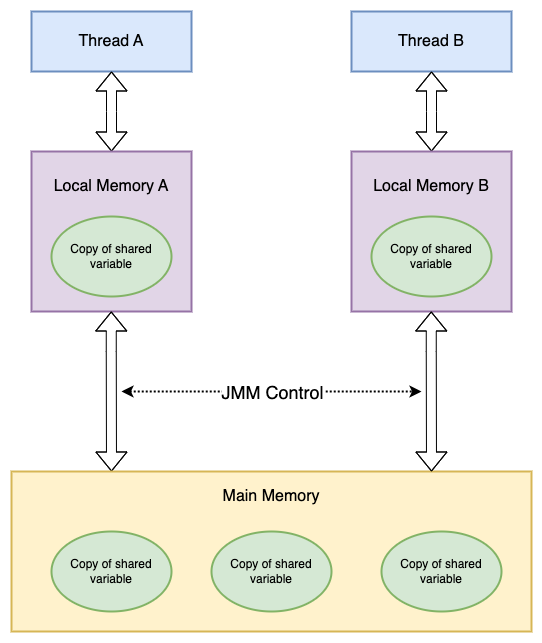

The diagram above was exported from draw.io. Its source (the exported page's mxGraphModel, read from the mxfile embedded in the PNG):
<mxGraphModel dx="1028" dy="859" grid="1" gridSize="10" guides="1" tooltips="1" connect="1" arrows="1" fold="1" page="1" pageScale="1" pageWidth="1100" pageHeight="850" math="0" shadow="0">
  <root>
    <mxCell id="0" />
    <mxCell id="1" parent="0" />
    <mxCell id="eq0_wQm6nd5KsxUcCdtf-1" value="&lt;font style=&quot;font-size: 16px;&quot;&gt;Thread A&lt;/font&gt;" style="rounded=0;whiteSpace=wrap;html=1;strokeWidth=2;fillColor=#dae8fc;strokeColor=#6c8ebf;" vertex="1" parent="1">
      <mxGeometry x="140" y="140" width="160" height="60" as="geometry" />
    </mxCell>
    <mxCell id="eq0_wQm6nd5KsxUcCdtf-2" value="" style="shape=flexArrow;endArrow=classic;startArrow=classic;html=1;rounded=0;entryX=0.5;entryY=1;entryDx=0;entryDy=0;" edge="1" parent="1" target="eq0_wQm6nd5KsxUcCdtf-1">
      <mxGeometry width="100" height="100" relative="1" as="geometry">
        <mxPoint x="220" y="280" as="sourcePoint" />
        <mxPoint x="500" y="330" as="targetPoint" />
        <Array as="points">
          <mxPoint x="220" y="240" />
        </Array>
      </mxGeometry>
    </mxCell>
    <mxCell id="eq0_wQm6nd5KsxUcCdtf-3" value="" style="rounded=0;whiteSpace=wrap;html=1;strokeWidth=2;fillColor=#e1d5e7;strokeColor=#9673a6;" vertex="1" parent="1">
      <mxGeometry x="140" y="280" width="160" height="160" as="geometry" />
    </mxCell>
    <mxCell id="eq0_wQm6nd5KsxUcCdtf-4" value="&lt;font style=&quot;font-size: 16px;&quot;&gt;Local Memory A&lt;/font&gt;" style="text;html=1;align=center;verticalAlign=middle;whiteSpace=wrap;rounded=0;" vertex="1" parent="1">
      <mxGeometry x="160" y="300" width="120" height="30" as="geometry" />
    </mxCell>
    <mxCell id="eq0_wQm6nd5KsxUcCdtf-5" value="Copy of shared&lt;div&gt;variable&lt;/div&gt;" style="ellipse;whiteSpace=wrap;html=1;strokeWidth=2;fillColor=#d5e8d4;strokeColor=#82b366;" vertex="1" parent="1">
      <mxGeometry x="160" y="345" width="120" height="80" as="geometry" />
    </mxCell>
    <mxCell id="eq0_wQm6nd5KsxUcCdtf-8" value="" style="shape=flexArrow;endArrow=classic;startArrow=classic;html=1;rounded=0;entryX=0.5;entryY=1;entryDx=0;entryDy=0;" edge="1" parent="1">
      <mxGeometry width="100" height="100" relative="1" as="geometry">
        <mxPoint x="220" y="600" as="sourcePoint" />
        <mxPoint x="219.76" y="440" as="targetPoint" />
        <Array as="points">
          <mxPoint x="219.76" y="480" />
        </Array>
      </mxGeometry>
    </mxCell>
    <mxCell id="eq0_wQm6nd5KsxUcCdtf-9" value="" style="rounded=0;whiteSpace=wrap;html=1;strokeWidth=2;fillColor=#fff2cc;strokeColor=#d6b656;" vertex="1" parent="1">
      <mxGeometry x="120" y="600" width="520" height="160" as="geometry" />
    </mxCell>
    <mxCell id="eq0_wQm6nd5KsxUcCdtf-10" value="Copy of shared&lt;div&gt;variable&lt;/div&gt;" style="ellipse;whiteSpace=wrap;html=1;strokeWidth=2;fillColor=#d5e8d4;strokeColor=#82b366;" vertex="1" parent="1">
      <mxGeometry x="160" y="660" width="120" height="80" as="geometry" />
    </mxCell>
    <mxCell id="eq0_wQm6nd5KsxUcCdtf-11" value="Copy of shared&lt;div&gt;variable&lt;/div&gt;" style="ellipse;whiteSpace=wrap;html=1;strokeWidth=2;fillColor=#d5e8d4;strokeColor=#82b366;" vertex="1" parent="1">
      <mxGeometry x="320" y="660" width="120" height="80" as="geometry" />
    </mxCell>
    <mxCell id="eq0_wQm6nd5KsxUcCdtf-12" value="Copy of shared&lt;div&gt;variable&lt;/div&gt;" style="ellipse;whiteSpace=wrap;html=1;strokeWidth=2;fillColor=#d5e8d4;strokeColor=#82b366;" vertex="1" parent="1">
      <mxGeometry x="490" y="660" width="120" height="80" as="geometry" />
    </mxCell>
    <mxCell id="eq0_wQm6nd5KsxUcCdtf-13" value="&lt;font style=&quot;font-size: 16px;&quot;&gt;Main Memory&lt;/font&gt;" style="text;html=1;align=center;verticalAlign=middle;whiteSpace=wrap;rounded=0;" vertex="1" parent="1">
      <mxGeometry x="320" y="610" width="120" height="30" as="geometry" />
    </mxCell>
    <mxCell id="eq0_wQm6nd5KsxUcCdtf-14" value="&lt;font style=&quot;font-size: 16px;&quot;&gt;Thread B&lt;/font&gt;" style="rounded=0;whiteSpace=wrap;html=1;strokeWidth=2;fillColor=#dae8fc;strokeColor=#6c8ebf;" vertex="1" parent="1">
      <mxGeometry x="460" y="140" width="160" height="60" as="geometry" />
    </mxCell>
    <mxCell id="eq0_wQm6nd5KsxUcCdtf-15" value="" style="shape=flexArrow;endArrow=classic;startArrow=classic;html=1;rounded=0;entryX=0.5;entryY=1;entryDx=0;entryDy=0;" edge="1" parent="1" target="eq0_wQm6nd5KsxUcCdtf-14">
      <mxGeometry width="100" height="100" relative="1" as="geometry">
        <mxPoint x="540" y="280" as="sourcePoint" />
        <mxPoint x="820" y="330" as="targetPoint" />
        <Array as="points">
          <mxPoint x="540" y="240" />
        </Array>
      </mxGeometry>
    </mxCell>
    <mxCell id="eq0_wQm6nd5KsxUcCdtf-16" value="" style="rounded=0;whiteSpace=wrap;html=1;strokeWidth=2;fillColor=#e1d5e7;strokeColor=#9673a6;" vertex="1" parent="1">
      <mxGeometry x="460" y="280" width="160" height="160" as="geometry" />
    </mxCell>
    <mxCell id="eq0_wQm6nd5KsxUcCdtf-17" value="&lt;font style=&quot;font-size: 16px;&quot;&gt;Local Memory B&lt;/font&gt;" style="text;html=1;align=center;verticalAlign=middle;whiteSpace=wrap;rounded=0;" vertex="1" parent="1">
      <mxGeometry x="480" y="300" width="120" height="30" as="geometry" />
    </mxCell>
    <mxCell id="eq0_wQm6nd5KsxUcCdtf-18" value="Copy of shared&lt;div&gt;variable&lt;/div&gt;" style="ellipse;whiteSpace=wrap;html=1;strokeWidth=2;fillColor=#d5e8d4;strokeColor=#82b366;" vertex="1" parent="1">
      <mxGeometry x="480" y="345" width="120" height="80" as="geometry" />
    </mxCell>
    <mxCell id="eq0_wQm6nd5KsxUcCdtf-19" value="" style="shape=flexArrow;endArrow=classic;startArrow=classic;html=1;rounded=0;entryX=0.5;entryY=1;entryDx=0;entryDy=0;" edge="1" parent="1">
      <mxGeometry width="100" height="100" relative="1" as="geometry">
        <mxPoint x="540" y="600" as="sourcePoint" />
        <mxPoint x="539.76" y="440" as="targetPoint" />
        <Array as="points">
          <mxPoint x="539.76" y="480" />
        </Array>
      </mxGeometry>
    </mxCell>
    <mxCell id="eq0_wQm6nd5KsxUcCdtf-20" value="" style="endArrow=classic;html=1;rounded=0;strokeWidth=2;dashed=1;dashPattern=1 1;startArrow=classic;startFill=1;" edge="1" parent="1">
      <mxGeometry relative="1" as="geometry">
        <mxPoint x="230" y="520" as="sourcePoint" />
        <mxPoint x="530" y="520" as="targetPoint" />
      </mxGeometry>
    </mxCell>
    <mxCell id="eq0_wQm6nd5KsxUcCdtf-21" value="&lt;font style=&quot;font-size: 18px;&quot;&gt;JMM Control&lt;/font&gt;" style="edgeLabel;resizable=0;html=1;;align=center;verticalAlign=middle;" connectable="0" vertex="1" parent="eq0_wQm6nd5KsxUcCdtf-20">
      <mxGeometry relative="1" as="geometry" />
    </mxCell>
  </root>
</mxGraphModel>